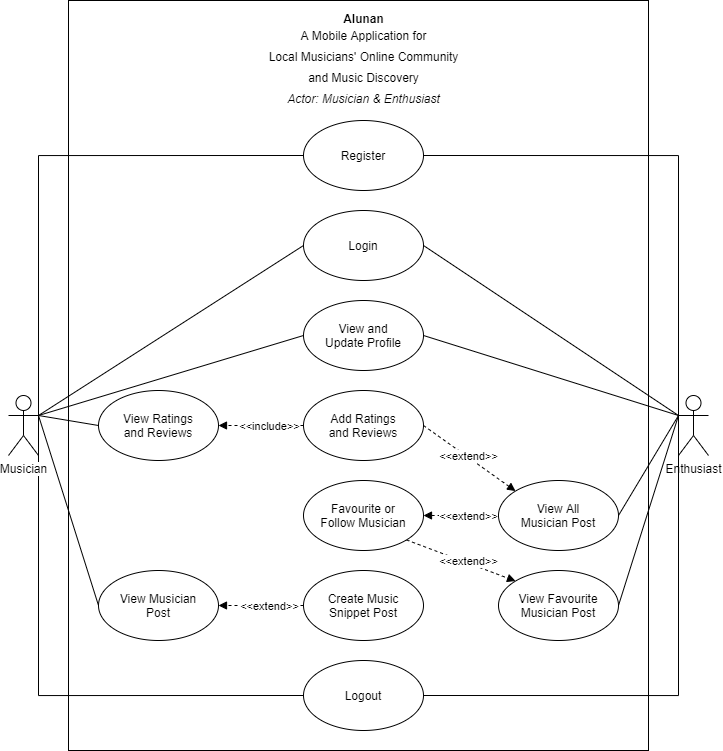

The diagram above was exported from draw.io. Its source (the exported page's mxGraphModel, read from the mxfile embedded in the PNG):
<mxGraphModel dx="1278" dy="948" grid="1" gridSize="10" guides="1" tooltips="1" connect="1" arrows="1" fold="1" page="1" pageScale="1" pageWidth="850" pageHeight="1100" math="0" shadow="0">
  <root>
    <mxCell id="0" />
    <mxCell id="1" parent="0" />
    <mxCell id="gOYyAV6TfAnChHzZujAf-1" value="" style="rounded=0;whiteSpace=wrap;html=1;" parent="1" vertex="1">
      <mxGeometry x="190" y="70" width="580" height="750" as="geometry" />
    </mxCell>
    <mxCell id="gOYyAV6TfAnChHzZujAf-2" value="&lt;b&gt;Alunan&lt;br&gt;&lt;/b&gt;&lt;span id=&quot;docs-internal-guid-5a44408d-7fff-03ad-0386-46d1d4fdc667&quot;&gt;&lt;p dir=&quot;ltr&quot; style=&quot;line-height: 1.8 ; margin-top: 0pt ; margin-bottom: 0pt&quot;&gt;&lt;font face=&quot;Arial, sans-serif&quot;&gt;A Mobile Application for&lt;/font&gt;&lt;/p&gt;&lt;p dir=&quot;ltr&quot; style=&quot;line-height: 1.8 ; margin-top: 0pt ; margin-bottom: 0pt&quot;&gt;&lt;font face=&quot;Arial, sans-serif&quot;&gt;Local Musicians' Online Community&lt;/font&gt;&lt;/p&gt;&lt;p dir=&quot;ltr&quot; style=&quot;line-height: 1.8 ; margin-top: 0pt ; margin-bottom: 0pt&quot;&gt;&lt;font face=&quot;Arial, sans-serif&quot;&gt;and Music Discovery&lt;/font&gt;&lt;/p&gt;&lt;p dir=&quot;ltr&quot; style=&quot;line-height: 1.8 ; margin-top: 0pt ; margin-bottom: 0pt&quot;&gt;&lt;font face=&quot;Arial, sans-serif&quot;&gt;&lt;i&gt;Actor: Musician &amp;amp; Enthusiast&lt;/i&gt;&lt;/font&gt;&lt;/p&gt;&lt;/span&gt;" style="text;html=1;align=center;verticalAlign=middle;resizable=0;points=[];autosize=1;" parent="1" vertex="1">
      <mxGeometry x="380" y="80" width="210" height="100" as="geometry" />
    </mxCell>
    <mxCell id="gOYyAV6TfAnChHzZujAf-42" style="rounded=0;orthogonalLoop=1;jettySize=auto;html=1;exitX=1;exitY=0.3333333333333333;exitDx=0;exitDy=0;exitPerimeter=0;entryX=0;entryY=0.5;entryDx=0;entryDy=0;endArrow=none;endFill=0;" parent="1" source="gOYyAV6TfAnChHzZujAf-3" target="gOYyAV6TfAnChHzZujAf-15" edge="1">
      <mxGeometry relative="1" as="geometry" />
    </mxCell>
    <mxCell id="gOYyAV6TfAnChHzZujAf-43" style="edgeStyle=orthogonalEdgeStyle;rounded=0;orthogonalLoop=1;jettySize=auto;html=1;exitX=1;exitY=0.3333333333333333;exitDx=0;exitDy=0;exitPerimeter=0;entryX=0;entryY=0.5;entryDx=0;entryDy=0;endArrow=none;endFill=0;" parent="1" source="gOYyAV6TfAnChHzZujAf-3" target="gOYyAV6TfAnChHzZujAf-9" edge="1">
      <mxGeometry relative="1" as="geometry">
        <Array as="points">
          <mxPoint x="160" y="225" />
        </Array>
      </mxGeometry>
    </mxCell>
    <mxCell id="gOYyAV6TfAnChHzZujAf-44" style="edgeStyle=none;rounded=0;orthogonalLoop=1;jettySize=auto;html=1;exitX=1;exitY=0.3333333333333333;exitDx=0;exitDy=0;exitPerimeter=0;entryX=0;entryY=0.5;entryDx=0;entryDy=0;endArrow=none;endFill=0;" parent="1" source="gOYyAV6TfAnChHzZujAf-3" target="gOYyAV6TfAnChHzZujAf-10" edge="1">
      <mxGeometry relative="1" as="geometry" />
    </mxCell>
    <mxCell id="gOYyAV6TfAnChHzZujAf-45" style="edgeStyle=none;rounded=0;orthogonalLoop=1;jettySize=auto;html=1;exitX=1;exitY=0.3333333333333333;exitDx=0;exitDy=0;exitPerimeter=0;entryX=0;entryY=0.5;entryDx=0;entryDy=0;endArrow=none;endFill=0;" parent="1" source="gOYyAV6TfAnChHzZujAf-3" target="gOYyAV6TfAnChHzZujAf-13" edge="1">
      <mxGeometry relative="1" as="geometry" />
    </mxCell>
    <mxCell id="gOYyAV6TfAnChHzZujAf-46" style="edgeStyle=none;rounded=0;orthogonalLoop=1;jettySize=auto;html=1;exitX=1;exitY=0.3333333333333333;exitDx=0;exitDy=0;exitPerimeter=0;entryX=0;entryY=0.5;entryDx=0;entryDy=0;endArrow=none;endFill=0;" parent="1" source="gOYyAV6TfAnChHzZujAf-3" target="gOYyAV6TfAnChHzZujAf-12" edge="1">
      <mxGeometry relative="1" as="geometry" />
    </mxCell>
    <mxCell id="gOYyAV6TfAnChHzZujAf-47" style="edgeStyle=orthogonalEdgeStyle;rounded=0;orthogonalLoop=1;jettySize=auto;html=1;exitX=1;exitY=0.3333333333333333;exitDx=0;exitDy=0;exitPerimeter=0;entryX=0;entryY=0.5;entryDx=0;entryDy=0;endArrow=none;endFill=0;" parent="1" source="gOYyAV6TfAnChHzZujAf-3" target="gOYyAV6TfAnChHzZujAf-11" edge="1">
      <mxGeometry relative="1" as="geometry">
        <Array as="points">
          <mxPoint x="160" y="765" />
        </Array>
      </mxGeometry>
    </mxCell>
    <mxCell id="gOYyAV6TfAnChHzZujAf-3" value="Musician" style="shape=umlActor;verticalLabelPosition=bottom;labelBackgroundColor=#ffffff;verticalAlign=top;html=1;outlineConnect=0;" parent="1" vertex="1">
      <mxGeometry x="130" y="465" width="30" height="60" as="geometry" />
    </mxCell>
    <mxCell id="vUwfqqxNpIeuYc3Zwr9g-10" style="edgeStyle=none;rounded=0;orthogonalLoop=1;jettySize=auto;html=1;exitX=0;exitY=0.3333333333333333;exitDx=0;exitDy=0;exitPerimeter=0;entryX=1;entryY=0.5;entryDx=0;entryDy=0;endArrow=none;endFill=0;" parent="1" source="gOYyAV6TfAnChHzZujAf-6" target="vUwfqqxNpIeuYc3Zwr9g-6" edge="1">
      <mxGeometry relative="1" as="geometry" />
    </mxCell>
    <mxCell id="gOYyAV6TfAnChHzZujAf-6" value="Enthusiast" style="shape=umlActor;verticalLabelPosition=bottom;labelBackgroundColor=#ffffff;verticalAlign=top;html=1;outlineConnect=0;" parent="1" vertex="1">
      <mxGeometry x="800" y="465" width="30" height="60" as="geometry" />
    </mxCell>
    <mxCell id="gOYyAV6TfAnChHzZujAf-48" style="edgeStyle=orthogonalEdgeStyle;rounded=0;orthogonalLoop=1;jettySize=auto;html=1;exitX=1;exitY=0.5;exitDx=0;exitDy=0;entryX=0;entryY=0.3333333333333333;entryDx=0;entryDy=0;entryPerimeter=0;endArrow=none;endFill=0;" parent="1" source="gOYyAV6TfAnChHzZujAf-9" target="gOYyAV6TfAnChHzZujAf-6" edge="1">
      <mxGeometry relative="1" as="geometry">
        <Array as="points">
          <mxPoint x="800" y="225" />
        </Array>
      </mxGeometry>
    </mxCell>
    <mxCell id="gOYyAV6TfAnChHzZujAf-9" value="Register" style="ellipse;whiteSpace=wrap;html=1;" parent="1" vertex="1">
      <mxGeometry x="425" y="190" width="120" height="70" as="geometry" />
    </mxCell>
    <mxCell id="gOYyAV6TfAnChHzZujAf-49" style="edgeStyle=none;rounded=0;orthogonalLoop=1;jettySize=auto;html=1;exitX=1;exitY=0.5;exitDx=0;exitDy=0;entryX=0;entryY=0.3333333333333333;entryDx=0;entryDy=0;entryPerimeter=0;endArrow=none;endFill=0;" parent="1" source="gOYyAV6TfAnChHzZujAf-10" target="gOYyAV6TfAnChHzZujAf-6" edge="1">
      <mxGeometry relative="1" as="geometry" />
    </mxCell>
    <mxCell id="gOYyAV6TfAnChHzZujAf-10" value="Login" style="ellipse;whiteSpace=wrap;html=1;" parent="1" vertex="1">
      <mxGeometry x="425" y="280" width="120" height="70" as="geometry" />
    </mxCell>
    <mxCell id="gOYyAV6TfAnChHzZujAf-52" style="edgeStyle=orthogonalEdgeStyle;rounded=0;orthogonalLoop=1;jettySize=auto;html=1;exitX=1;exitY=0.5;exitDx=0;exitDy=0;entryX=0;entryY=0.3333333333333333;entryDx=0;entryDy=0;entryPerimeter=0;endArrow=none;endFill=0;" parent="1" source="gOYyAV6TfAnChHzZujAf-11" target="gOYyAV6TfAnChHzZujAf-6" edge="1">
      <mxGeometry relative="1" as="geometry">
        <Array as="points">
          <mxPoint x="800" y="765" />
        </Array>
      </mxGeometry>
    </mxCell>
    <mxCell id="gOYyAV6TfAnChHzZujAf-11" value="Logout" style="ellipse;whiteSpace=wrap;html=1;" parent="1" vertex="1">
      <mxGeometry x="425" y="730" width="120" height="70" as="geometry" />
    </mxCell>
    <mxCell id="gOYyAV6TfAnChHzZujAf-12" value="View Musician&lt;br&gt;Post" style="ellipse;whiteSpace=wrap;html=1;" parent="1" vertex="1">
      <mxGeometry x="220" y="640" width="120" height="70" as="geometry" />
    </mxCell>
    <mxCell id="gOYyAV6TfAnChHzZujAf-50" style="edgeStyle=none;rounded=0;orthogonalLoop=1;jettySize=auto;html=1;exitX=1;exitY=0.5;exitDx=0;exitDy=0;entryX=0;entryY=0.3333333333333333;entryDx=0;entryDy=0;entryPerimeter=0;endArrow=none;endFill=0;" parent="1" source="gOYyAV6TfAnChHzZujAf-13" target="gOYyAV6TfAnChHzZujAf-6" edge="1">
      <mxGeometry relative="1" as="geometry" />
    </mxCell>
    <mxCell id="gOYyAV6TfAnChHzZujAf-13" value="View and&lt;br&gt;Update Profile" style="ellipse;whiteSpace=wrap;html=1;" parent="1" vertex="1">
      <mxGeometry x="425" y="370" width="120" height="70" as="geometry" />
    </mxCell>
    <mxCell id="gOYyAV6TfAnChHzZujAf-36" style="edgeStyle=orthogonalEdgeStyle;rounded=0;orthogonalLoop=1;jettySize=auto;html=1;exitX=0;exitY=0.5;exitDx=0;exitDy=0;entryX=1;entryY=0.5;entryDx=0;entryDy=0;endArrow=block;endFill=1;dashed=1;" parent="1" source="gOYyAV6TfAnChHzZujAf-14" target="gOYyAV6TfAnChHzZujAf-12" edge="1">
      <mxGeometry relative="1" as="geometry" />
    </mxCell>
    <mxCell id="gOYyAV6TfAnChHzZujAf-37" value="&amp;lt;&amp;lt;extend&amp;gt;&amp;gt;" style="edgeLabel;html=1;align=center;verticalAlign=middle;resizable=0;points=[];" parent="gOYyAV6TfAnChHzZujAf-36" vertex="1" connectable="0">
      <mxGeometry x="-0.2229" relative="1" as="geometry">
        <mxPoint x="-1.67" as="offset" />
      </mxGeometry>
    </mxCell>
    <mxCell id="gOYyAV6TfAnChHzZujAf-14" value="Create Music&lt;br&gt;Snippet Post" style="ellipse;whiteSpace=wrap;html=1;" parent="1" vertex="1">
      <mxGeometry x="425" y="640" width="120" height="70" as="geometry" />
    </mxCell>
    <mxCell id="gOYyAV6TfAnChHzZujAf-15" value="View Ratings&lt;br&gt;and Reviews" style="ellipse;whiteSpace=wrap;html=1;" parent="1" vertex="1">
      <mxGeometry x="220" y="460" width="120" height="70" as="geometry" />
    </mxCell>
    <mxCell id="gOYyAV6TfAnChHzZujAf-55" style="rounded=0;orthogonalLoop=1;jettySize=auto;html=1;exitX=1;exitY=0.5;exitDx=0;exitDy=0;entryX=0;entryY=0;entryDx=0;entryDy=0;endArrow=block;endFill=1;dashed=1;" parent="1" source="gOYyAV6TfAnChHzZujAf-16" target="gOYyAV6TfAnChHzZujAf-38" edge="1">
      <mxGeometry relative="1" as="geometry" />
    </mxCell>
    <mxCell id="gOYyAV6TfAnChHzZujAf-58" value="&amp;lt;&amp;lt;extend&amp;gt;&amp;gt;" style="edgeLabel;html=1;align=center;verticalAlign=middle;resizable=0;points=[];" parent="gOYyAV6TfAnChHzZujAf-55" vertex="1" connectable="0">
      <mxGeometry x="-0.3095" relative="1" as="geometry">
        <mxPoint x="13.26" y="7.59" as="offset" />
      </mxGeometry>
    </mxCell>
    <mxCell id="gOYyAV6TfAnChHzZujAf-56" style="edgeStyle=none;rounded=0;orthogonalLoop=1;jettySize=auto;html=1;exitX=0;exitY=0.5;exitDx=0;exitDy=0;entryX=1;entryY=0.5;entryDx=0;entryDy=0;endArrow=block;endFill=1;startArrow=none;startFill=0;dashed=1;" parent="1" source="gOYyAV6TfAnChHzZujAf-16" target="gOYyAV6TfAnChHzZujAf-15" edge="1">
      <mxGeometry relative="1" as="geometry" />
    </mxCell>
    <mxCell id="gOYyAV6TfAnChHzZujAf-59" value="&amp;lt;&amp;lt;include&amp;gt;&amp;gt;" style="edgeLabel;html=1;align=center;verticalAlign=middle;resizable=0;points=[];" parent="gOYyAV6TfAnChHzZujAf-56" vertex="1" connectable="0">
      <mxGeometry x="-0.1866" y="-2" relative="1" as="geometry">
        <mxPoint y="2" as="offset" />
      </mxGeometry>
    </mxCell>
    <mxCell id="gOYyAV6TfAnChHzZujAf-16" value="Add Ratings&lt;br&gt;and Reviews" style="ellipse;whiteSpace=wrap;html=1;" parent="1" vertex="1">
      <mxGeometry x="425" y="460" width="120" height="70" as="geometry" />
    </mxCell>
    <mxCell id="gOYyAV6TfAnChHzZujAf-54" style="edgeStyle=orthogonalEdgeStyle;rounded=0;orthogonalLoop=1;jettySize=auto;html=1;exitX=1;exitY=0.5;exitDx=0;exitDy=0;entryX=0;entryY=0.5;entryDx=0;entryDy=0;endArrow=none;endFill=0;dashed=1;startArrow=block;startFill=1;" parent="1" source="gOYyAV6TfAnChHzZujAf-17" target="gOYyAV6TfAnChHzZujAf-38" edge="1">
      <mxGeometry relative="1" as="geometry" />
    </mxCell>
    <mxCell id="gOYyAV6TfAnChHzZujAf-57" value="&amp;lt;&amp;lt;extend&amp;gt;&amp;gt;" style="edgeLabel;html=1;align=center;verticalAlign=middle;resizable=0;points=[];" parent="gOYyAV6TfAnChHzZujAf-54" vertex="1" connectable="0">
      <mxGeometry x="-0.266" relative="1" as="geometry">
        <mxPoint x="17.57" as="offset" />
      </mxGeometry>
    </mxCell>
    <mxCell id="vUwfqqxNpIeuYc3Zwr9g-11" style="edgeStyle=none;rounded=0;orthogonalLoop=1;jettySize=auto;html=1;exitX=1;exitY=1;exitDx=0;exitDy=0;entryX=0;entryY=0;entryDx=0;entryDy=0;endArrow=block;endFill=1;startArrow=none;startFill=0;dashed=1;" parent="1" source="gOYyAV6TfAnChHzZujAf-17" target="vUwfqqxNpIeuYc3Zwr9g-6" edge="1">
      <mxGeometry relative="1" as="geometry" />
    </mxCell>
    <mxCell id="vUwfqqxNpIeuYc3Zwr9g-12" value="&amp;lt;&amp;lt;extend&amp;gt;&amp;gt;" style="edgeLabel;html=1;align=center;verticalAlign=middle;resizable=0;points=[];" parent="vUwfqqxNpIeuYc3Zwr9g-11" vertex="1" connectable="0">
      <mxGeometry x="0.1306" relative="1" as="geometry">
        <mxPoint y="-2.71" as="offset" />
      </mxGeometry>
    </mxCell>
    <mxCell id="gOYyAV6TfAnChHzZujAf-17" value="Favourite or&lt;br&gt;Follow Musician" style="ellipse;whiteSpace=wrap;html=1;" parent="1" vertex="1">
      <mxGeometry x="425" y="550" width="120" height="70" as="geometry" />
    </mxCell>
    <mxCell id="gOYyAV6TfAnChHzZujAf-51" style="edgeStyle=none;rounded=0;orthogonalLoop=1;jettySize=auto;html=1;exitX=1;exitY=0.5;exitDx=0;exitDy=0;entryX=0;entryY=0.3333333333333333;entryDx=0;entryDy=0;entryPerimeter=0;endArrow=none;endFill=0;" parent="1" source="gOYyAV6TfAnChHzZujAf-38" target="gOYyAV6TfAnChHzZujAf-6" edge="1">
      <mxGeometry relative="1" as="geometry" />
    </mxCell>
    <mxCell id="gOYyAV6TfAnChHzZujAf-38" value="View All&lt;br&gt;Musician Post" style="ellipse;whiteSpace=wrap;html=1;" parent="1" vertex="1">
      <mxGeometry x="620" y="550" width="120" height="70" as="geometry" />
    </mxCell>
    <mxCell id="vUwfqqxNpIeuYc3Zwr9g-6" value="View Favourite&lt;br&gt;Musician Post" style="ellipse;whiteSpace=wrap;html=1;" parent="1" vertex="1">
      <mxGeometry x="620" y="640" width="120" height="70" as="geometry" />
    </mxCell>
  </root>
</mxGraphModel>